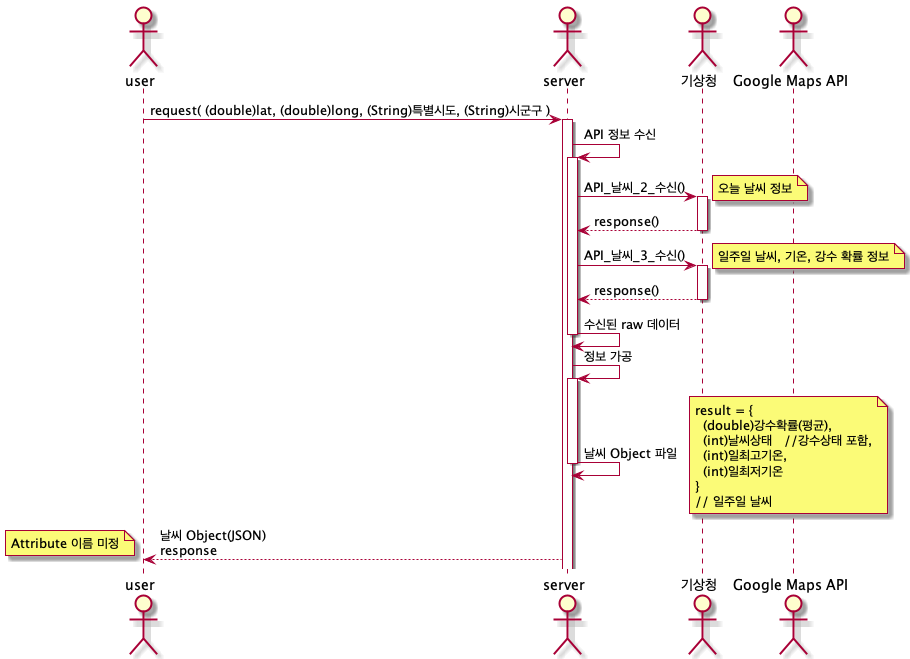

The diagram above was rendered by PlantUML. Its source (embedded in the PNG):
@startuml seq_weather_week_realtime

actor user
actor server
actor weather as "기상청"
actor google as "Google Maps API"

user -> server : request( (double)lat, (double)long, (String)특별시도, (String)시군구 )
activate server


' server -> server: 행정구역명 확인
' activate server
' server -> google : 행정구역명_확인(lat, long)
' activate google
' google --> server : 행정구역명(String)
' deactivate google
' server -> server : 행정구역명(String)
' deactivate server


server -> server : API 정보 수신
activate server
server -> weather : API_날씨_2_수신()
note right: 오늘 날씨 정보
activate weather
weather --> server : response()
deactivate weather


server -> weather : API_날씨_3_수신()
note right: 일주일 날씨, 기온, 강수 확률 정보
activate weather
weather --> server : response()
deactivate weather
server -> server : 수신된 raw 데이터
deactivate server

server -> server : 정보 가공

activate server


server -> server : 날씨 Object 파일
note right : result = {\n  (double)강수확률(평균),\n  (int)날씨상태   //강수상태 포함,\n  (int)일최고기온,\n  (int)일최저기온\n}\n// 일주일 날씨
deactivate server

server --> user : 날씨 Object(JSON)\nresponse
note left : Attribute 이름 미정

@enduml